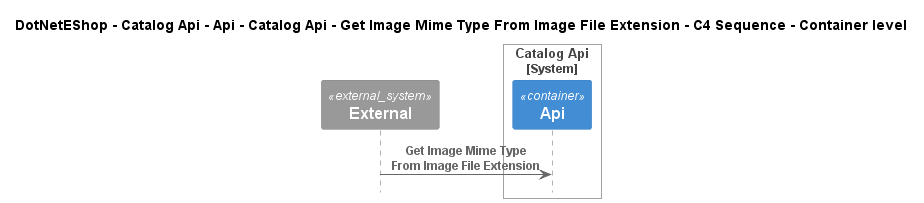

The diagram above was rendered by PlantUML. Its source (embedded in the PNG):
@startuml
!include ..\..\..\..\..\..\..\..\..\.c4s\C4_Sequence.puml

title DotNetEShop - Catalog Api - Api - Catalog Api - Get Image Mime Type From Image File Extension - C4 Sequence - Container level

System_Ext(C4InterFlow.SoftwareSystems.ExternalSystem, "External", "")

System_Boundary(DotNetEShop.SoftwareSystems.CatalogApi, "Catalog Api")
    Container(DotNetEShop.SoftwareSystems.CatalogApi.Containers.Api, "Api", "", "")
Boundary_End()

Rel(C4InterFlow.SoftwareSystems.ExternalSystem, DotNetEShop.SoftwareSystems.CatalogApi.Containers.Api, "Get Image Mime Type From Image File Extension")


@enduml